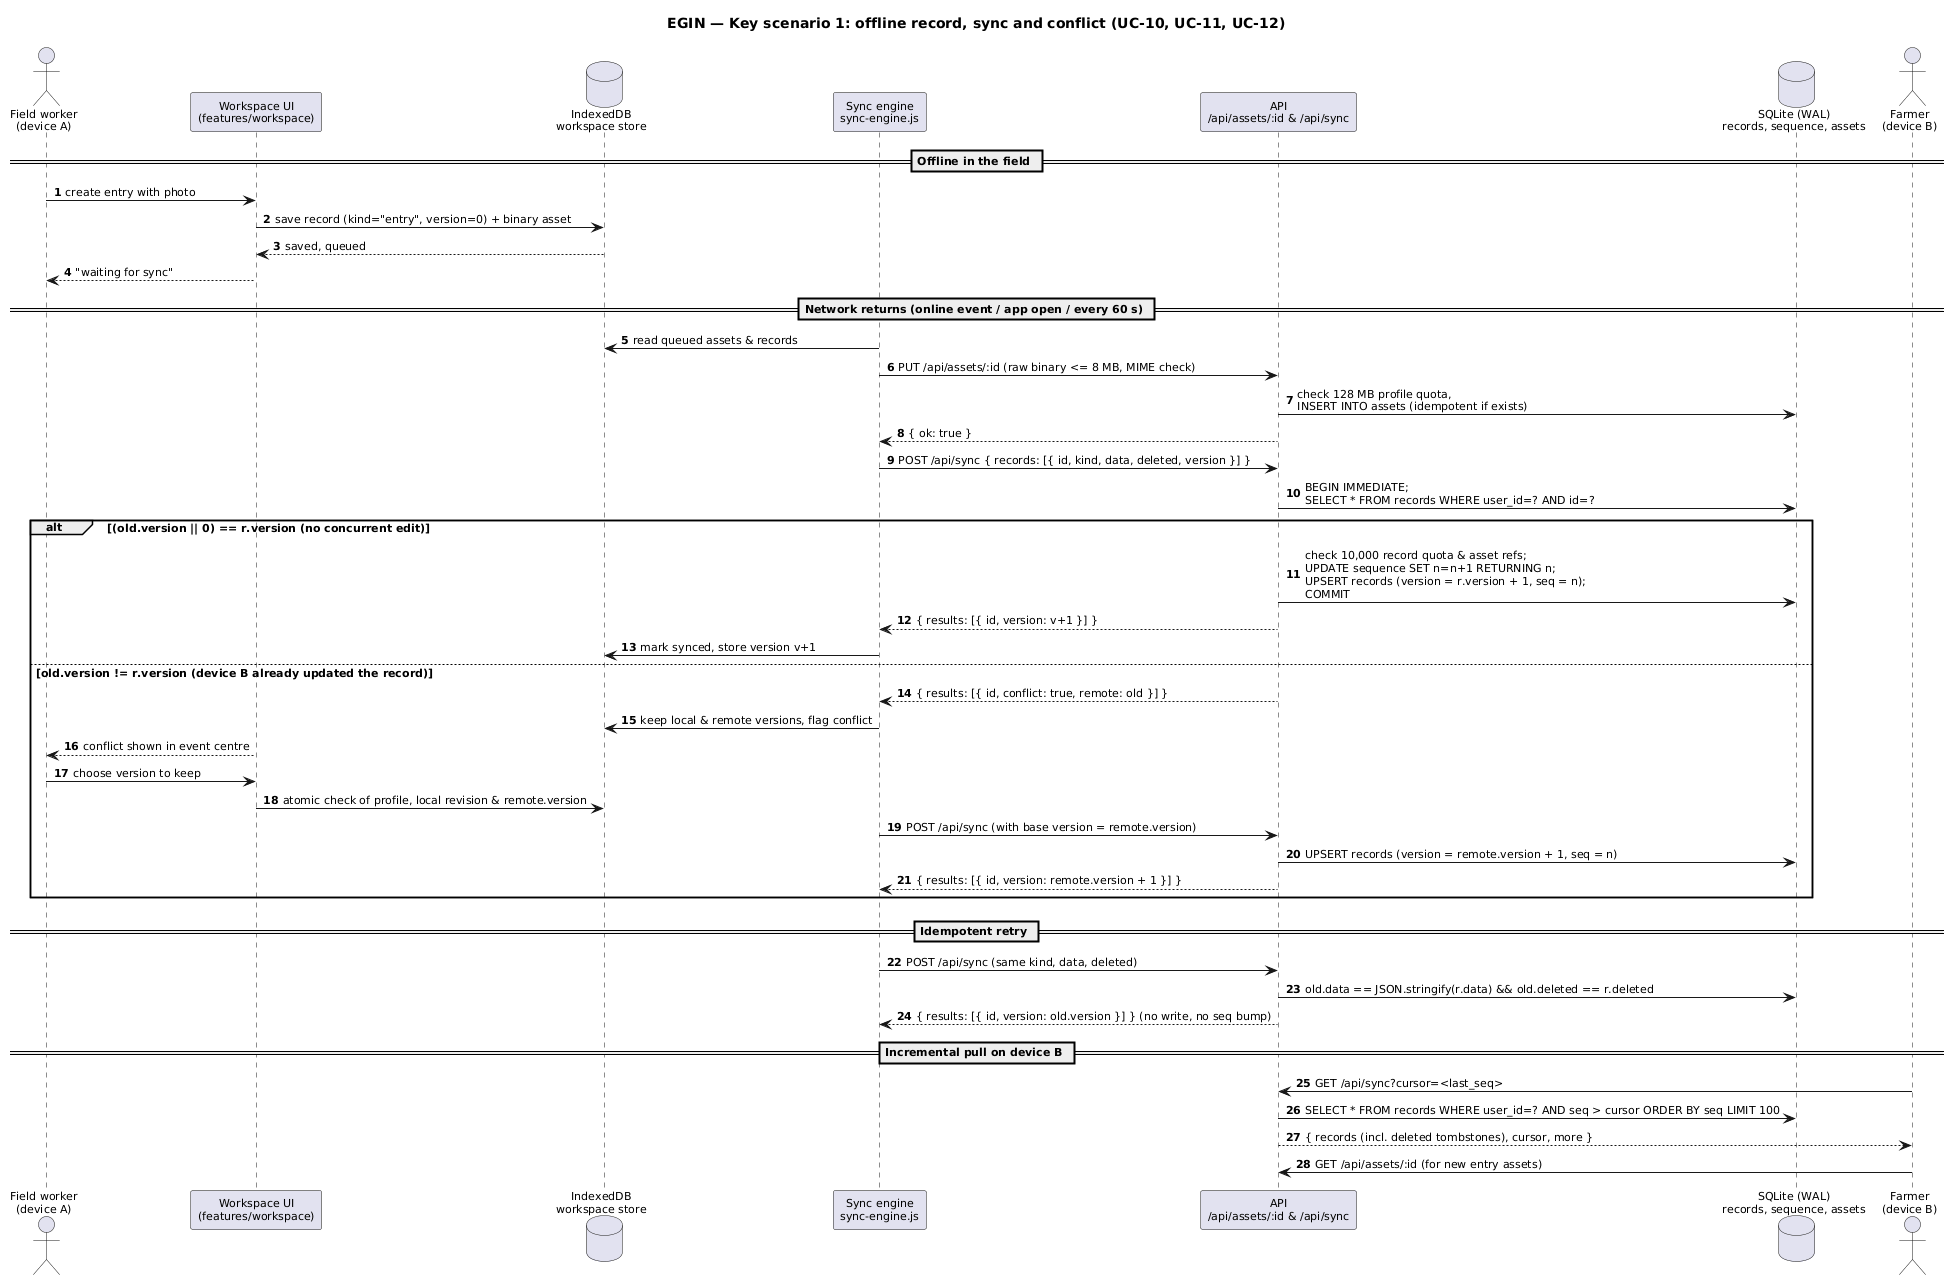

The diagram above was rendered by PlantUML. Its source (embedded in the PNG):
@startuml EGIN_Sequence_Offline_Sync
title EGIN — Key scenario 1: offline record, sync and conflict (UC-10, UC-11, UC-12)
skinparam shadowing false
skinparam defaultFontName Arial
skinparam defaultFontSize 11
autonumber

actor "Field worker\n(device A)" as A
participant "Workspace UI\n(features/workspace)" as UI
database "IndexedDB\nworkspace store" as IDB
participant "Sync engine\nsync-engine.js" as SE
participant "API\n/api/assets/:id & /api/sync" as API
database "SQLite (WAL)\nrecords, sequence, assets" as DB
actor "Farmer\n(device B)" as B

== Offline in the field ==
A -> UI : create entry with photo
UI -> IDB : save record (kind="entry", version=0) + binary asset
IDB --> UI : saved, queued
UI --> A : "waiting for sync"

== Network returns (online event / app open / every 60 s) ==
SE -> IDB : read queued assets & records
SE -> API : PUT /api/assets/:id (raw binary <= 8 MB, MIME check)
API -> DB : check 128 MB profile quota,\nINSERT INTO assets (idempotent if exists)
API --> SE : { ok: true }

SE -> API : POST /api/sync { records: [{ id, kind, data, deleted, version }] }
API -> DB : BEGIN IMMEDIATE;\nSELECT * FROM records WHERE user_id=? AND id=?
alt (old.version || 0) == r.version (no concurrent edit)
  API -> DB : check 10,000 record quota & asset refs;\nUPDATE sequence SET n=n+1 RETURNING n;\nUPSERT records (version = r.version + 1, seq = n);\nCOMMIT
  API --> SE : { results: [{ id, version: v+1 }] }
  SE -> IDB : mark synced, store version v+1
else old.version != r.version (device B already updated the record)
  API --> SE : { results: [{ id, conflict: true, remote: old }] }
  SE -> IDB : keep local & remote versions, flag conflict
  UI --> A : conflict shown in event centre
  A -> UI : choose version to keep
  UI -> IDB : atomic check of profile, local revision & remote.version
  SE -> API : POST /api/sync (with base version = remote.version)
  API -> DB : UPSERT records (version = remote.version + 1, seq = n)
  API --> SE : { results: [{ id, version: remote.version + 1 }] }
end

== Idempotent retry ==
SE -> API : POST /api/sync (same kind, data, deleted)
API -> DB : old.data == JSON.stringify(r.data) && old.deleted == r.deleted
API --> SE : { results: [{ id, version: old.version }] } (no write, no seq bump)

== Incremental pull on device B ==
B -> API : GET /api/sync?cursor=<last_seq>
API -> DB : SELECT * FROM records WHERE user_id=? AND seq > cursor ORDER BY seq LIMIT 100
API --> B : { records (incl. deleted tombstones), cursor, more }
B -> API : GET /api/assets/:id (for new entry assets)
@enduml